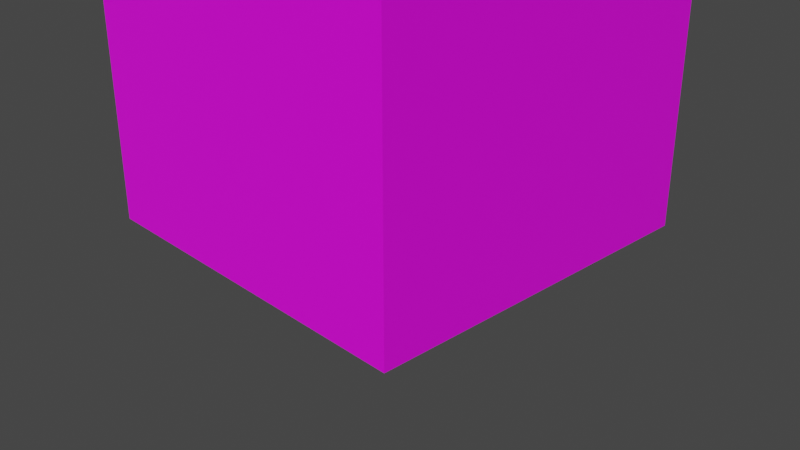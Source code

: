 # Source: Skyscraper1.blend  (saved by Blender 3.0.42; exported with 4.5.12 LTS)
import bpy
from mathutils import Matrix  # noqa: F401  (used for matrix-valued properties, if any)

bpy.ops.wm.read_factory_settings(use_empty=True)
scene = bpy.context.scene
scene.name = 'Scene'

# ---- collections
col_collection = bpy.data.collections.new('Collection'); scene.collection.children.link(col_collection)

# ---- images (referenced by path relative to the original .blend; pixels are not part of the script)
import os
ASSET_DIR = os.environ.get("B2B_ASSET_DIR", "")  # directory of the original .blend (textures are referenced by path, not embedded)
HERE = os.path.dirname(os.path.abspath(__file__))  # packed textures are extracted next to this script under _unpacked/

def load_image(name, relpath, width, height, colorspace="sRGB"):
    """Load a texture the original file referenced (path relative to the .blend, or extracted next to this script)."""
    p = next((c for c in (os.path.join(HERE, relpath), os.path.join(ASSET_DIR, relpath)) if relpath and os.path.exists(c)), "")
    if p:
        img = bpy.data.images.load(p, check_existing=True)
        img.name = name
    else:  # same state as the original file: an image datablock whose file is absent (Cycles renders it pink)
        img = bpy.data.images.new(name, width, height)
        img.source = "FILE"
        img.filepath = "//" + (relpath or name)
    img.colorspace_settings.name = colorspace
    return img
img_skyscraper_base_color = load_image('Skyscraper Base Color', 'Skyscraper Base Color.png', 1024, 1024, 'sRGB')

# ---- materials (node trees are filled in below, after node groups)
mat_skyscraper = bpy.data.materials.new('Skyscraper')
mat_skyscraper.alpha_threshold = 0.0
mat_skyscraper.use_transparent_shadow = False
mat_skyscraper.roughness = 0.5

# ---- material node trees
mat_skyscraper.use_nodes = True; mat_skyscraper.node_tree.nodes.clear()
_N = mat_skyscraper.node_tree.nodes; _L = mat_skyscraper.node_tree.links
n0 = _N.new('ShaderNodeBsdfPrincipled'); n0.name = 'Principled BSDF'; n0.location = (10, 300)
n0.distribution = 'GGX'
n0.subsurface_method = 'RANDOM_WALK_SKIN'
n0.inputs[3].default_value = 1.45
n0.inputs[27].default_value = (0.0, 0.0, 0.0, 1.0)
n0.inputs[28].default_value = 1.0
n1 = _N.new('ShaderNodeOutputMaterial'); n1.name = 'Material Output'; n1.location = (300, 300)
n2 = _N.new('ShaderNodeTexImage'); n2.name = 'Image Texture'; n2.location = (-280, 275)
n2.image = img_skyscraper_base_color
_L.new(n0.outputs[0], n1.inputs[0])
_L.new(n2.outputs[0], n0.inputs[0])
n1.is_active_output = True

# ---- world
world_world = bpy.data.worlds.new('World'); scene.world = world_world
world_world.use_nodes = True; world_world.node_tree.nodes.clear()
_N = world_world.node_tree.nodes; _L = world_world.node_tree.links
n0 = _N.new('ShaderNodeOutputWorld'); n0.name = 'World Output'; n0.location = (300, 300)
n1 = _N.new('ShaderNodeBackground'); n1.name = 'Background'; n1.location = (10, 300)
n1.inputs[0].default_value = (0.05088, 0.05088, 0.05088, 1.0)
_L.new(n1.outputs[0], n0.inputs[0])
n0.is_active_output = True
world_world.color = (0.05088, 0.05088, 0.05088)
world_world.use_sun_shadow = False
world_world.sun_shadow_jitter_overblur = 0.0

# ---- cameras
cam_camera = bpy.data.cameras.new('Camera')
cam_camera.clip_end = 100.0
cam_camera.ortho_scale = 7.314

# ---- meshes
me_plane_002 = bpy.data.meshes.new('Plane.002')
me_plane_002.from_pydata([(-0.03872, -0.03655, 0.0), (-0.03872, 0.0397, 0.0), (0.03753, -0.03655, 0.0), (0.03753, 0.0397, 0.0), (-0.03872, -0.03655, 0.2615), (-0.03872, 0.0397, 0.2615), (0.03753, -0.03655, 0.2615), (0.03753, 0.0397, 0.2615), (-0.009286, 0.02297, 0.2606), (0.03018, 0.02297, 0.2606), (-0.02902, -0.001749, 0.2606), (-0.009286, -0.001749, 0.2606), (-0.02902, -0.02647, 0.2606), (0.03018, -0.02647, 0.2606), (-0.009286, 0.02297, 0.2716), (0.03018, 0.02297, 0.2716), (-0.02902, -0.001749, 0.2716), (-0.009286, -0.001749, 0.2716), (-0.02902, -0.02647, 0.2716), (0.03018, -0.02647, 0.2716)], [], [(0, 4, 5, 1), (2, 3, 7, 6), (5, 4, 6, 7), (1, 5, 7, 3), (0, 2, 6, 4), (12, 13, 19, 18), (9, 8, 14, 15), (13, 9, 15, 19), (19, 15, 14, 17), (8, 11, 17, 14), (10, 12, 18, 16), (11, 10, 16, 17), (18, 19, 17, 16)])
_uv = me_plane_002.uv_layers.new(name='Building1')
_uv.uv.foreach_set('vector', [0.7505, 0.002377, 0.7505, 0.6497, 0.5005, 0.6497, 0.5005, 0.002377, 0.0005643, 0.002377, 0.2505, 0.002377, 0.2505, 0.6497, 0.0005645, 0.6497, 0.9956, 0.9945, 0.6824, 0.9945, 0.6824, 0.6561, 0.9956, 0.6561, 0.5005, 0.002377, 0.5005, 0.6497, 0.2505, 0.6497, 0.2505, 0.002377, 0.7505, 0.002377, 1.0, 0.002377, 1.0, 0.6497, 0.7505, 0.6497, 0.3638, 0.9973, 0.2464, 0.9973, 0.2464, 0.961, 0.3638, 0.961, 0.5793, 0.9973, 0.5011, 0.9973, 0.5011, 0.961, 0.5793, 0.961, 0.6774, 0.9973, 0.5793, 0.9973, 0.5793, 0.961, 0.6774, 0.961, 0.002187, 0.651, 0.4851, 0.6511, 0.485, 0.8824, 0.2435, 0.8824, 0.5011, 0.9973, 0.452, 0.9973, 0.452, 0.961, 0.5011, 0.961, 0.4129, 0.9973, 0.3638, 0.9973, 0.3638, 0.961, 0.4129, 0.961, 0.452, 0.9973, 0.4129, 0.9973, 0.4129, 0.961, 0.452, 0.961, 0.001987, 0.998, 0.002187, 0.651, 0.2435, 0.8824, 0.2435, 0.998])
me_plane_002.materials.append(mat_skyscraper)
me_plane_002.use_remesh_preserve_volume = False
me_plane_002.use_remesh_preserve_attributes = False
me_plane_002.use_mirror_vertex_groups = False
me_plane_002.update()

# ---- objects
ob_camera = bpy.data.objects.new('Camera', cam_camera)
ob_skyscraper = bpy.data.objects.new('Skyscraper', me_plane_002)

# ---- transforms, parenting, visibility, modifiers, constraints
ob_camera.location = (7.359, -6.926, 4.958)
ob_camera.rotation_euler = (1.109, 0.0, 0.8149)
ob_camera.lock_rotations_4d = False
ob_camera.empty_display_type = 'ARROWS'
ob_camera.color = (0.0, 0.0, 0.0, 0.0)
ob_camera.display_type = 'WIRE'
ob_camera.lineart.crease_threshold = 0.0
ob_skyscraper.location = (0.0, 0.0, 0.0)
ob_skyscraper.rotation_euler = (-3.142, 3.142, 8.742e-08)
ob_skyscraper.scale = (50.0, 50.0, 50.0)
ob_skyscraper.lineart.crease_threshold = 0.0

# ---- collection membership
col_collection.objects.link(ob_camera)
col_collection.objects.link(ob_skyscraper)

# ---- scene / render settings (as saved in the file)
scene.camera = ob_camera
scene.frame_start = 1; scene.frame_end = 250; scene.frame_set(233)
scene.render.engine = 'BLENDER_EEVEE_NEXT'
scene.cycles.sampling_pattern = 'TABULATED_SOBOL'
scene.cycles.use_light_tree = False
scene.view_settings.view_transform = 'Filmic'
bpy.context.view_layer.update()

# ---- added for rendering (the .blend has no usable light): sun
light_auto_sun = bpy.data.lights.new('AutoSun', 'SUN')
light_auto_sun.energy = 3.0
light_auto_sun.angle = 0.0523599
ob_auto_sun = bpy.data.objects.new('AutoSun', light_auto_sun)
scene.collection.objects.link(ob_auto_sun)
ob_auto_sun.rotation_euler = (0.872665, 0.174533, 0.523599)
bpy.context.view_layer.update()
